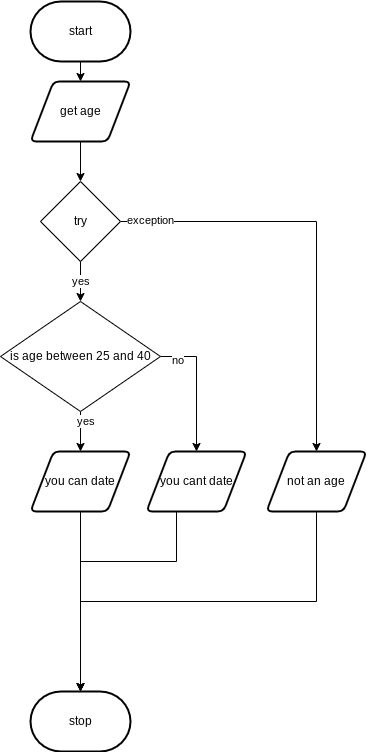

The diagram above was exported from draw.io. Its source (the exported page's mxGraphModel, read from the mxfile embedded in the PNG):
<mxGraphModel dx="594" dy="561" grid="1" gridSize="10" guides="1" tooltips="1" connect="1" arrows="1" fold="1" page="1" pageScale="1" pageWidth="827" pageHeight="1169" math="0" shadow="0">
  <root>
    <mxCell id="0" />
    <mxCell id="1" parent="0" />
    <mxCell id="7" style="edgeStyle=none;html=1;exitX=0.5;exitY=1;exitDx=0;exitDy=0;exitPerimeter=0;entryX=0.5;entryY=0;entryDx=0;entryDy=0;" parent="1" source="2" target="3" edge="1">
      <mxGeometry relative="1" as="geometry" />
    </mxCell>
    <mxCell id="2" value="start" style="strokeWidth=2;html=1;shape=mxgraph.flowchart.terminator;whiteSpace=wrap;" parent="1" vertex="1">
      <mxGeometry x="364" y="10" width="100" height="60" as="geometry" />
    </mxCell>
    <mxCell id="19" style="edgeStyle=none;html=1;exitX=0.5;exitY=1;exitDx=0;exitDy=0;" edge="1" parent="1" source="3" target="17">
      <mxGeometry relative="1" as="geometry" />
    </mxCell>
    <mxCell id="3" value="get age" style="shape=parallelogram;html=1;strokeWidth=2;perimeter=parallelogramPerimeter;whiteSpace=wrap;rounded=1;arcSize=12;size=0.23;" parent="1" vertex="1">
      <mxGeometry x="364" y="90" width="100" height="60" as="geometry" />
    </mxCell>
    <mxCell id="9" style="edgeStyle=none;html=1;exitX=0.5;exitY=1;exitDx=0;exitDy=0;entryX=0.5;entryY=0;entryDx=0;entryDy=0;" parent="1" source="16" target="5" edge="1">
      <mxGeometry relative="1" as="geometry">
        <mxPoint x="414" y="390" as="sourcePoint" />
      </mxGeometry>
    </mxCell>
    <mxCell id="11" value="yes" style="edgeLabel;html=1;align=center;verticalAlign=middle;resizable=0;points=[];" parent="9" vertex="1" connectable="0">
      <mxGeometry x="-0.5429" y="4" relative="1" as="geometry">
        <mxPoint as="offset" />
      </mxGeometry>
    </mxCell>
    <mxCell id="13" style="edgeStyle=orthogonalEdgeStyle;html=1;exitX=1;exitY=0.5;exitDx=0;exitDy=0;entryX=0.5;entryY=0;entryDx=0;entryDy=0;rounded=0;" parent="1" source="16" target="12" edge="1">
      <mxGeometry relative="1" as="geometry">
        <mxPoint x="489" y="340" as="sourcePoint" />
      </mxGeometry>
    </mxCell>
    <mxCell id="15" value="no" style="edgeLabel;html=1;align=center;verticalAlign=middle;resizable=0;points=[];fontSize=11;fontFamily=Helvetica;fontColor=default;" parent="13" vertex="1" connectable="0">
      <mxGeometry x="-0.7592" y="-3" relative="1" as="geometry">
        <mxPoint as="offset" />
      </mxGeometry>
    </mxCell>
    <mxCell id="25" style="edgeStyle=orthogonalEdgeStyle;shape=connector;rounded=0;html=1;exitX=0.5;exitY=1;exitDx=0;exitDy=0;entryX=0.5;entryY=0;entryDx=0;entryDy=0;entryPerimeter=0;labelBackgroundColor=default;fontFamily=Helvetica;fontSize=11;fontColor=default;endArrow=classic;strokeColor=default;" edge="1" parent="1" source="5" target="6">
      <mxGeometry relative="1" as="geometry" />
    </mxCell>
    <mxCell id="5" value="you can date" style="shape=parallelogram;html=1;strokeWidth=2;perimeter=parallelogramPerimeter;whiteSpace=wrap;rounded=1;arcSize=12;size=0.23;" parent="1" vertex="1">
      <mxGeometry x="364" y="460" width="100" height="60" as="geometry" />
    </mxCell>
    <mxCell id="6" value="stop" style="strokeWidth=2;html=1;shape=mxgraph.flowchart.terminator;whiteSpace=wrap;" parent="1" vertex="1">
      <mxGeometry x="364" y="700" width="100" height="60" as="geometry" />
    </mxCell>
    <mxCell id="26" style="edgeStyle=orthogonalEdgeStyle;shape=connector;rounded=0;html=1;exitX=0.25;exitY=1;exitDx=0;exitDy=0;entryX=0.5;entryY=0;entryDx=0;entryDy=0;entryPerimeter=0;labelBackgroundColor=default;fontFamily=Helvetica;fontSize=11;fontColor=default;endArrow=classic;strokeColor=default;" edge="1" parent="1" source="12" target="6">
      <mxGeometry relative="1" as="geometry">
        <Array as="points">
          <mxPoint x="510" y="520" />
          <mxPoint x="510" y="570" />
          <mxPoint x="414" y="570" />
        </Array>
      </mxGeometry>
    </mxCell>
    <mxCell id="12" value="you cant date" style="shape=parallelogram;html=1;strokeWidth=2;perimeter=parallelogramPerimeter;whiteSpace=wrap;rounded=1;arcSize=12;size=0.23;" parent="1" vertex="1">
      <mxGeometry x="480" y="460" width="100" height="60" as="geometry" />
    </mxCell>
    <mxCell id="16" value="is age between 25 and 40" style="rhombus;whiteSpace=wrap;html=1;" parent="1" vertex="1">
      <mxGeometry x="334" y="310" width="160" height="110" as="geometry" />
    </mxCell>
    <mxCell id="18" value="yes" style="edgeStyle=none;html=1;exitX=0.5;exitY=1;exitDx=0;exitDy=0;entryX=0.5;entryY=0;entryDx=0;entryDy=0;" edge="1" parent="1" source="17" target="16">
      <mxGeometry relative="1" as="geometry" />
    </mxCell>
    <mxCell id="23" style="edgeStyle=orthogonalEdgeStyle;html=1;exitX=1;exitY=0.5;exitDx=0;exitDy=0;entryX=0.5;entryY=0;entryDx=0;entryDy=0;rounded=0;" edge="1" parent="1" source="17" target="21">
      <mxGeometry relative="1" as="geometry" />
    </mxCell>
    <mxCell id="27" value="exception" style="edgeLabel;html=1;align=center;verticalAlign=middle;resizable=0;points=[];fontSize=11;fontFamily=Helvetica;fontColor=default;" vertex="1" connectable="0" parent="23">
      <mxGeometry x="-0.8638" y="2" relative="1" as="geometry">
        <mxPoint as="offset" />
      </mxGeometry>
    </mxCell>
    <mxCell id="17" value="try" style="rhombus;whiteSpace=wrap;html=1;" vertex="1" parent="1">
      <mxGeometry x="374" y="190" width="80" height="80" as="geometry" />
    </mxCell>
    <mxCell id="24" style="edgeStyle=orthogonalEdgeStyle;shape=connector;rounded=0;html=1;exitX=0.5;exitY=1;exitDx=0;exitDy=0;entryX=0.5;entryY=0;entryDx=0;entryDy=0;entryPerimeter=0;labelBackgroundColor=default;fontFamily=Helvetica;fontSize=11;fontColor=default;endArrow=classic;strokeColor=default;" edge="1" parent="1" source="21" target="6">
      <mxGeometry relative="1" as="geometry" />
    </mxCell>
    <mxCell id="21" value="not an age" style="shape=parallelogram;html=1;strokeWidth=2;perimeter=parallelogramPerimeter;whiteSpace=wrap;rounded=1;arcSize=12;size=0.23;" vertex="1" parent="1">
      <mxGeometry x="600" y="460" width="100" height="60" as="geometry" />
    </mxCell>
  </root>
</mxGraphModel>